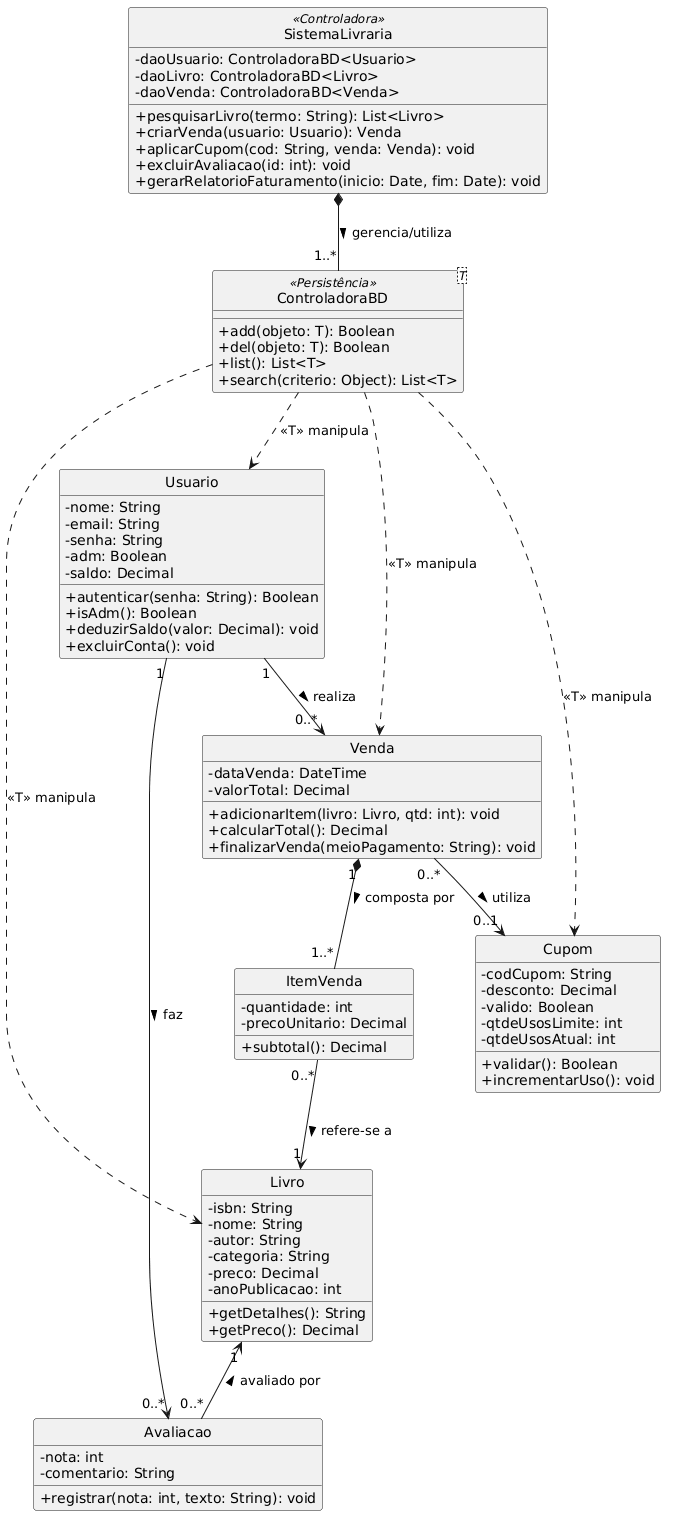

The diagram above was rendered by PlantUML. Its source (embedded in the PNG):
@startuml
skinparam style strictuml
skinparam classAttributeIconSize 0
skinparam monochrome true
skinparam shadowing false



' =========================================================
' --- CAMADA DE PERSISTÊNCIA (Intermediário com o BD) ---
' =========================================================

class ControladoraBD<T> <<Persistência>> {
    + add(objeto: T): Boolean
    + del(objeto: T): Boolean
    + list(): List<T>
    + search(criterio: Object): List<T>
}

' =========================================================
' --- CAMADA DE CONTROLE (Regras de Negócio e UCs) ---
' =========================================================

class SistemaLivraria <<Controladora>> {
    - daoUsuario: ControladoraBD<Usuario>
    - daoLivro: ControladoraBD<Livro>
    - daoVenda: ControladoraBD<Venda>
  
    + pesquisarLivro(termo: String): List<Livro>
    + criarVenda(usuario: Usuario): Venda
    + aplicarCupom(cod: String, venda: Venda): void
    + excluirAvaliacao(id: int): void
    + gerarRelatorioFaturamento(inicio: Date, fim: Date): void
}

' =========================================================
' --- CAMADA DE DOMÍNIO (Entidades do Negócio) ---
' =========================================================

class Usuario {
    - nome: String
    - email: String
    - senha: String
    - adm: Boolean
    - saldo: Decimal
    + autenticar(senha: String): Boolean
    + isAdm(): Boolean
    + deduzirSaldo(valor: Decimal): void
    + excluirConta(): void
}

class Livro {
    - isbn: String
    - nome: String
    - autor: String
    - categoria: String
    - preco: Decimal
    - anoPublicacao: int
    + getDetalhes(): String
    + getPreco(): Decimal
}

class Venda {
    - dataVenda: DateTime
    - valorTotal: Decimal
    + adicionarItem(livro: Livro, qtd: int): void
    + calcularTotal(): Decimal
    + finalizarVenda(meioPagamento: String): void
}

class ItemVenda {
    - quantidade: int
    - precoUnitario: Decimal
    + subtotal(): Decimal
}

class Cupom {
    - codCupom: String
    - desconto: Decimal
    - valido: Boolean
    - qtdeUsosLimite: int
    - qtdeUsosAtual: int
    + validar(): Boolean
    + incrementarUso(): void
}

class Avaliacao {
    - nota: int
    - comentario: String
    + registrar(nota: int, texto: String): void
}

' --- RELACIONAMENTOS ARQUITETURAIS ---

' O Sistema gerencia a persistência invocando a ControladoraBD instanciada para cada tipo
SistemaLivraria *-- "1..*" ControladoraBD : gerencia/utiliza >

' A ControladoraBD manipula genericamente os objetos da camada de domínio
ControladoraBD ..> Usuario : <<T>> manipula
ControladoraBD ..> Livro : <<T>> manipula
ControladoraBD ..> Venda : <<T>> manipula
ControladoraBD ..> Cupom : <<T>> manipula

' --- RELACIONAMENTOS DO DOMÍNIO ---

Usuario "1" --> "0..*" Venda : realiza >
Usuario "1" --> "0..*" Avaliacao : faz >

Venda "1" *-- "1..*" ItemVenda : composta por >
ItemVenda "0..*" --> "1" Livro : refere-se a >

Livro "1" <-- "0..*" Avaliacao : avaliado por <

Venda "0..*" --> "0..1" Cupom : utiliza >
@enduml